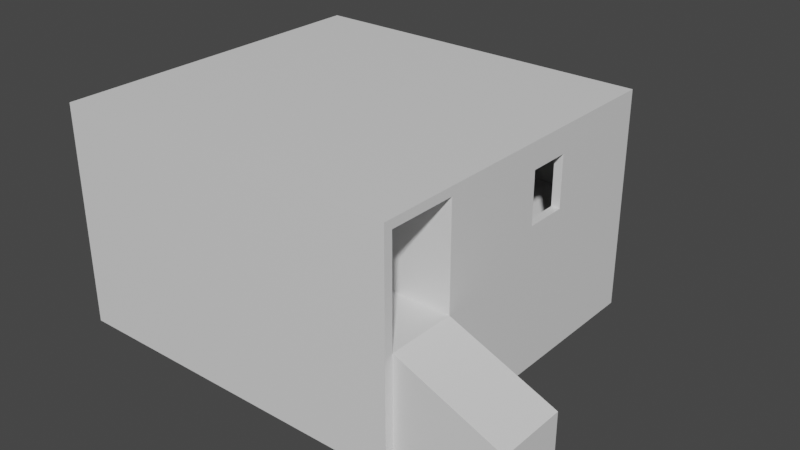 # Source: windowed-showroom.blend  (saved by Blender 3.6.11; exported with 4.5.12 LTS)
import bpy
from mathutils import Matrix  # noqa: F401  (used for matrix-valued properties, if any)

bpy.ops.wm.read_factory_settings(use_empty=True)
scene = bpy.context.scene
scene.name = 'Scene'

# ---- collections
col_collection = bpy.data.collections.new('Collection'); scene.collection.children.link(col_collection)

# ---- materials (node trees are filled in below, after node groups)
mat_material = bpy.data.materials.new('Material')
mat_material.alpha_threshold = 0.0
mat_material.use_transparent_shadow = False
mat_material.roughness = 0.5
mat_material.line_color = (0.0, 0.0, 0.0, 1.0)

# ---- material node trees
mat_material.use_nodes = True; mat_material.node_tree.nodes.clear()
_N = mat_material.node_tree.nodes; _L = mat_material.node_tree.links
n0 = _N.new('ShaderNodeOutputMaterial'); n0.name = 'Material Output'; n0.location = (300, 300)
n1 = _N.new('ShaderNodeBsdfPrincipled'); n1.name = 'Principled BSDF'; n1.location = (10, 300)
n1.distribution = 'GGX'
n1.subsurface_method = 'RANDOM_WALK_SKIN'
n1.inputs[3].default_value = 1.45
n1.inputs[27].default_value = (0.0, 0.0, 0.0, 1.0)
n1.inputs[28].default_value = 1.0
_L.new(n1.outputs[0], n0.inputs[0])
n0.is_active_output = True

# ---- world
world_world = bpy.data.worlds.new('World'); scene.world = world_world
world_world.use_nodes = True; world_world.node_tree.nodes.clear()
_N = world_world.node_tree.nodes; _L = world_world.node_tree.links
n0 = _N.new('ShaderNodeOutputWorld'); n0.name = 'World Output'; n0.location = (300, 300)
n1 = _N.new('ShaderNodeBackground'); n1.name = 'Background'; n1.location = (10, 300)
n1.inputs[0].default_value = (0.05088, 0.05088, 0.05088, 1.0)
_L.new(n1.outputs[0], n0.inputs[0])
n0.is_active_output = True
world_world.color = (0.05088, 0.05088, 0.05088)
world_world.use_sun_shadow = False
world_world.sun_shadow_jitter_overblur = 0.0

# ---- meshes
me_cube = bpy.data.meshes.new('Cube')
me_cube.from_pydata([(9.5, -11.0, -4.0), (-1.0, -1.0, -4.0), (9.5, -1.0, 2.5), (9.5, -1.0, -4.0), (9.25, -1.25, -0.75), (-0.75, -1.25, -0.75), (9.5, -10.75, -0.75), (9.5, -10.75, -4.0), (9.5, -8.75, -4.0), (9.5, -8.75, -0.75), (9.25, -8.5, -0.75), (-1.0, -11.0, -4.0), (-0.75, -10.75, -0.75), (1.25, -11.0, -4.0), (1.25, -1.0, -0.75), (1.25, -1.0, -4.0), (1.25, -11.0, -0.75), (1.25, -1.25, -0.75), (1.25, -1.25, -4.0), (1.25, -10.75, -0.75), (1.25, -10.75, -4.0), (1.25, -8.75, -4.0), (1.25, -8.75, -0.75), (1.25, -8.5, -0.75), (1.25, -8.5, -4.0), (1.25, -11.0, -4.0), (1.25, -1.0, -0.75), (1.25, -1.25, -0.75), (1.25, -10.75, -0.75), (1.25, -8.75, -0.75), (1.25, -8.5, -0.75), (1.25, -1.0, -4.0), (1.25, -11.0, -0.75), (1.25, -1.25, -4.0), (1.25, -10.75, -4.0), (1.25, -8.75, -4.0), (1.25, -8.5, -4.0), (-1.0, -11.0, 2.5), (-1.0, -1.0, 2.5), (9.5, -11.0, 2.5), (9.5, -10.75, 2.5), (9.25, -1.25, 2.25), (-0.75, -1.25, 2.25), (1.25, -1.25, 2.25), (9.5, -8.75, 2.25), (9.25, -8.5, 2.5), (9.25, -8.75, 2.25), (1.25, -8.75, 2.25), (1.25, -1.25, 2.25), (1.25, -10.75, 2.5), (1.25, -1.0, 2.5), (1.25, -11.0, 2.5), (9.25, -1.25, 2.5), (-0.75, -3.875, 2.5), (1.25, -10.75, 2.5), (9.25, -8.75, 2.5), (-0.75, -10.75, 2.5), (1.25, -8.75, 2.5), (1.25, -8.5, 2.5), (1.25, -11.0, 2.5), (1.25, -8.5, 2.5), (1.25, -8.5, 2.25), (9.25, -8.5, 2.25), (9.25, -8.5, 2.5), (1.25, -1.0, 2.5), (-0.75, -8.5, 2.25), (1.25, -8.75, 2.5), (1.25, -8.75, 2.25), (-0.75, -8.75, 2.25), (-0.75, -8.75, 2.5), (9.25, -8.75, 2.5), (9.25, -8.75, 2.25), (1.25, -8.75, 2.25), (1.25, -8.75, 2.5), (1.25, -8.75, 2.5), (1.25, -8.75, 2.25), (-0.75, -8.75, 2.25), (-0.75, -8.75, 2.5), (9.25, -10.75, 2.5), (9.25, -10.75, 2.25), (9.5, -10.75, 2.25), (9.5, -10.75, 2.5), (9.25, -10.75, 2.5), (9.25, -10.75, 2.25), (1.25, -10.75, 2.25), (1.25, -10.75, 2.5), (1.25, -10.75, 2.5), (1.25, -10.75, 2.25), (-0.75, -10.75, 2.25), (-0.75, -10.75, 2.5), (12.5, -8.75, -2.0), (12.5, -10.75, -2.0), (12.5, -10.75, -4.0), (12.5, -8.75, -4.0), (9.5, -5.502, 0.246), (9.5, -5.502, 0.6122), (9.25, -5.502, 0.246), (9.5, -5.502, 1.746), (9.25, -5.502, 1.746), (9.5, -4.252, 1.136), (9.5, -4.252, 1.746), (9.25, -4.252, 1.746), (9.5, -4.252, 0.246), (9.25, -4.252, 0.246)], [], [(6, 0, 7), (26, 3, 31), (16, 11, 13), (3, 33, 31), (37, 1, 11), (12, 19, 22), (8, 35, 36), (12, 22, 23), (27, 23, 30), (30, 22, 29), (29, 19, 28), (26, 17, 27), (28, 16, 32), (25, 16, 13), (18, 36, 24), (24, 35, 21), (21, 34, 20), (15, 33, 18), (20, 25, 13), (15, 26, 31), (2, 81, 44), (47, 71, 72), (48, 65, 42), (2, 44, 9, 95, 97, 100, 99), (37, 38, 1), (50, 52, 2), (45, 52, 41), (55, 73, 70), (57, 72, 73), (46, 70, 71), (66, 77, 74), (67, 74, 75), (69, 76, 77), (68, 75, 76), (81, 80, 44), (50, 26, 27, 43), (43, 27, 4, 41), (34, 35, 8, 7), (90, 9, 6, 91), (54, 28, 32, 59), (37, 11, 16, 51), (39, 0, 6, 40), (23, 17, 5, 12), (47, 29, 9, 46), (36, 33, 3, 8), (8, 3, 2, 99, 102, 94, 95, 9), (11, 1, 18, 24), (6, 9, 29, 28), (27, 17, 23), (30, 23, 22), (24, 21, 11), (21, 20, 11), (29, 22, 19), (15, 18, 1), (26, 14, 17), (28, 19, 16), (25, 32, 16), (20, 13, 11), (1, 14, 15), (0, 32, 25), (9, 44, 46), (51, 16, 19, 49), (10, 4, 27, 30), (86, 74, 77, 89), (18, 33, 36), (24, 36, 35), (21, 35, 34), (15, 31, 33), (20, 34, 25), (15, 14, 26), (47, 46, 71), (58, 30, 29, 47), (64, 14, 1, 38), (40, 6, 28, 54), (41, 4, 103, 101, 98, 45), (2, 3, 26, 50), (42, 5, 17, 48), (59, 32, 0, 39), (45, 10, 30, 58), (5, 42, 12), (48, 17, 14, 64), (49, 19, 12, 56), (51, 49, 56, 37), (81, 2, 52, 45), (38, 53, 64), (45, 55, 81), (56, 53, 38, 37), (39, 40, 54, 59), (55, 45, 58, 57), (56, 12, 42, 53), (47, 57, 58), (60, 61, 62, 63), (25, 34, 7, 0), (68, 65, 48, 67), (60, 50, 43, 61), (42, 65, 53), (63, 52, 50, 60), (61, 43, 41, 62), (62, 41, 52, 63), (69, 53, 65, 68), (55, 57, 73), (67, 48, 64, 66), (66, 64, 53, 69), (82, 70, 73, 85), (88, 76, 75, 87), (78, 79, 80, 81), (57, 47, 72), (46, 55, 70), (66, 69, 77), (67, 66, 74), (69, 68, 76), (68, 67, 75), (85, 84, 83, 82), (89, 88, 87, 86), (78, 55, 46, 79), (79, 46, 44, 80), (85, 73, 72, 84), (55, 78, 81), (83, 71, 70, 82), (89, 77, 76, 88), (87, 75, 74, 86), (84, 72, 71, 83), (92, 93, 90, 91), (92, 7, 8, 93), (90, 93, 8, 9), (91, 6, 7, 92), (103, 102, 99, 100, 101), (45, 98, 96, 103, 4, 10), (96, 94, 102, 103), (97, 98, 101, 100), (94, 96, 98, 97, 95)])
_uv = me_cube.uv_layers.new(name='UVMap')
_uv.uv.foreach_set('vector', [0.4058, 0.7029, 0.413, 0.7971, 0.4058, 0.7971, 0.6957, 0.2391, 0.7899, -6.883e-09, 0.7899, 0.2391, 0.8478, 0.8696, 0.913, 0.9638, 0.8478, 0.9638, 0.4783, 0.2391, 0.471, 1.434e-10, 0.4783, -1.734e-10, 1.552e-08, 0.3551, 0.1884, 0.06522, 0.1884, 0.3551, 0.6014, 0.2899, 0.6594, 0.2899, 0.6594, 0.3478, 0.2536, 0.2391, 0.2536, 9.646e-09, 0.2609, 9.329e-09, 0.6014, 0.2899, 0.6594, 0.3478, 0.6594, 0.3551, 0.1884, 0.3551, 0.1884, 0.3551, 0.1884, 0.3551, 0.1884, 0.3551, 0.1884, 0.3551, 0.1884, 0.3551, 0.1884, 0.3551, 0.1884, 0.3551, 0.1884, 0.3551, 0.1884, 0.3551, 0.1884, 0.3551, 0.1884, 0.3551, 0.1884, 0.3551, 0.1884, 0.3551, 0.1884, 0.3551, 0.1884, 0.3551, 0.1884, 0.3551, 0.1884, 0.3551, 0.1884, 0.3551, 0.1884, 0.3551, 0.1884, 0.3551, 0.1884, 0.3551, 0.1884, 0.3551, 0.1884, 0.3551, 0.1884, 0.3551, 0.1884, 0.3551, 0.1884, 0.3551, 0.1884, 0.3551, 0.1884, 0.3551, 0.1884, 0.3551, 0.1884, 0.3551, 0.1884, 0.3551, 0.1884, 0.3551, 0.1884, 0.3551, 0.1884, 0.3551, 0.1884, 0.3551, 1.405e-08, 0.6377, 1.699e-09, 0.3551, 0.007246, 0.413, 0.1884, 0.3551, 0.1884, 0.3551, 0.1884, 0.3551, 0.0942, 0.8551, 0.1522, 0.6449, 0.1522, 0.8551, 1.405e-08, 0.6377, 0.007246, 0.413, 0.0942, 0.413, 0.05472, 0.5072, 0.02186, 0.5072, 0.02186, 0.5434, 0.03953, 0.5434, 1.552e-08, 0.3551, 2.851e-09, 0.06522, 0.1884, 0.06522, 0.4275, 0.3261, 0.1957, 0.3333, 0.1884, 0.3261, 0.8478, 0.7754, 0.8478, 0.5652, 0.8551, 0.5652, 0.1884, 0.3551, 0.1884, 0.3551, 0.1884, 0.3551, 0.1884, 0.3551, 0.1884, 0.3551, 0.1884, 0.3551, 0.1884, 0.3551, 0.1884, 0.3551, 0.1884, 0.3551, 0.1884, 0.3551, 0.1884, 0.3551, 0.1884, 0.3551, 0.1884, 0.3551, 0.1884, 0.3551, 0.1884, 0.3551, 0.1884, 0.3551, 0.1884, 0.3551, 0.1884, 0.3551, 0.1884, 0.3551, 0.1884, 0.3551, 0.1884, 0.3551, 1.699e-09, 0.3551, 0.007246, 0.3551, 0.007246, 0.413, 0.6594, 0.2899, 0.7536, 0.2899, 0.7536, 0.2971, 0.6666, 0.2971, 0.6666, 0.2971, 0.7536, 0.2971, 0.7536, 0.529, 0.6666, 0.529, 0.1957, 1.218e-08, 0.2536, 9.646e-09, 0.2536, 0.2391, 0.1957, 0.2391, 0.4783, 0.3268, 0.4783, 0.2391, 0.5362, 0.2391, 0.5362, 0.3268, 0.4203, 0.6087, 0.4203, 0.7029, 0.413, 0.7029, 0.413, 0.6087, 0.913, 0.7754, 0.913, 0.9638, 0.8478, 0.8696, 0.8478, 0.7754, 0.413, 0.6087, 0.413, 0.7971, 0.4058, 0.7029, 0.4058, 0.6087, 0.6594, 0.3551, 0.6594, 0.5652, 0.6014, 0.5652, 0.6014, 0.2899, 0.7536, 0.2899, 0.8406, 0.2899, 0.8406, 0.529, 0.7536, 0.5217, 0.2609, 9.329e-09, 0.471, 1.434e-10, 0.4783, 0.2391, 0.2536, 0.2391, 0.1884, 0.413, 0.1884, 0.6377, 1.405e-08, 0.6377, 0.03953, 0.5434, 0.06533, 0.5434, 0.06533, 0.5072, 0.05472, 0.5072, 0.0942, 0.413, 0.6014, 0.0, 0.6014, 0.2899, 0.5362, 0.2826, 0.5362, 0.07246, 0.5362, 0.2391, 0.4783, 0.2391, 0.4783, 1.382e-08, 0.5362, 1.382e-08, 0.1884, 0.3551, 0.1884, 0.3551, 0.1884, 0.3551, 0.1884, 0.3551, 0.1884, 0.3551, 0.1884, 0.3551, 0.5362, 0.07246, 0.5362, 0.06522, 0.6014, 0.0, 0.5362, 0.06522, 0.5362, 0.007246, 0.6014, 0.0, 0.1884, 0.3551, 0.1884, 0.3551, 0.1884, 0.3551, 0.5362, 0.2899, 0.5362, 0.2826, 0.6014, 0.2899, 0.1884, 0.3551, 0.1884, 0.3551, 0.1884, 0.3551, 0.1884, 0.3551, 0.1884, 0.3551, 0.1884, 0.3551, 0.1884, 0.3551, 0.1884, 0.3551, 0.1884, 0.3551, 0.5362, 0.007246, 0.5362, 0.0, 0.6014, 0.0, 0.1884, 0.06522, 0.0942, -6.624e-10, 0.1884, -4.78e-09, 0.7898, 0.8043, 0.6956, 0.5652, 0.7898, 0.5652, 0.8406, 0.529, 0.7536, 0.529, 0.7536, 0.5217, 0.1594, 0.6377, 0.1594, 0.7319, 0.1522, 0.7319, 0.1522, 0.6377, 1.0, 0.2318, 0.7899, 0.2318, 0.7899, 6.911e-09, 1.0, 6.911e-09, 0.3043, 0.8406, 0.3043, 0.8986, 0.2464, 0.8986, 0.2464, 0.8406, 0.1884, 0.3551, 0.1884, 0.3551, 0.1884, 0.3551, 0.1884, 0.3551, 0.1884, 0.3551, 0.1884, 0.3551, 0.1884, 0.3551, 0.1884, 0.3551, 0.1884, 0.3551, 0.1884, 0.3551, 0.1884, 0.3551, 0.1884, 0.3551, 0.1884, 0.3551, 0.1884, 0.3551, 0.1884, 0.3551, 0.1884, 0.3551, 0.1884, 0.3551, 0.1884, 0.3551, 0.1884, 0.3551, 0.1884, 0.3551, 0.1884, 0.3551, 0.1667, 0.6377, 0.1667, 0.7319, 0.1594, 0.7319, 0.1594, 0.6449, 1.51e-16, 3.455e-09, 0.0942, -6.624e-10, 0.1884, 0.06522, 2.851e-09, 0.06522, 0.442, 0.6021, 0.5362, 0.6021, 0.5362, 0.8412, 0.442, 0.8412, 0.8551, 0.5652, 0.942, 0.5652, 0.9131, 0.6522, 0.8697, 0.6522, 0.8697, 0.6885, 0.8478, 0.7754, 0.6014, 1.353e-09, 0.7899, -6.883e-09, 0.6957, 0.2391, 0.6014, 0.2391, 0.5942, 0.8116, 0.5942, 0.8986, 0.5362, 0.8986, 0.5362, 0.8116, 0.6014, 0.5652, 0.6956, 0.5652, 0.7898, 0.8043, 0.6014, 0.8043, 2.312e-10, 0.6377, 0.0942, 0.6377, 0.0942, 0.8696, 1.037e-08, 0.8696, 0.5362, 0.6021, 0.4493, 0.6021, 0.5362, 0.3268, 0.8478, 0.5072, 0.9348, 0.5072, 0.9348, 0.5145, 0.8406, 0.5145, 0.8478, 0.7971, 0.8478, 0.8913, 0.7898, 0.8913, 0.7898, 0.7971, 0.6014, 0.2899, 0.6014, 0.2971, 0.5435, 0.2971, 0.5362, 0.2899, 0.1884, 0.6087, 0.1884, 0.3261, 0.1957, 0.3333, 0.1957, 0.5435, 0.5362, 0.5797, 0.5435, 0.4964, 0.6014, 0.5797, 0.1957, 0.5435, 0.1957, 0.5507, 0.1884, 0.6087, 0.5435, 0.2971, 0.5435, 0.4964, 0.5362, 0.5797, 0.5362, 0.2899, 0.4347, 0.5652, 0.4275, 0.5652, 0.4275, 0.3261, 0.4347, 0.3261, 0.1957, 0.5507, 0.1957, 0.5435, 0.4275, 0.5435, 0.4275, 0.5507, 0.442, 0.3268, 0.5362, 0.3268, 0.4493, 0.6021, 0.442, 0.526, 0.1594, 0.6449, 0.1594, 0.6377, 0.1667, 0.6377, 0.4347, 0.3261, 0.442, 0.3261, 0.442, 0.558, 0.4347, 0.558, 0.1884, 1.25e-08, 0.1957, 1.218e-08, 0.1957, 0.2391, 0.1884, 0.2391, 0.1522, 0.6377, 0.1522, 0.6449, 0.0942, 0.8551, 0.0942, 0.6377, 0.6594, 0.5072, 0.6594, 0.2899, 0.6666, 0.2971, 0.6666, 0.5072, 0.4347, 0.5652, 0.4347, 0.7753, 0.4275, 0.6413, 0.1957, 0.5435, 0.1957, 0.3333, 0.4275, 0.3261, 0.4275, 0.5435, 0.1884, 0.6087, 0.3986, 0.6087, 0.3986, 0.8406, 0.1884, 0.8406, 0.4058, 0.6087, 0.4058, 0.8188, 0.3986, 0.8188, 0.3986, 0.6087, 0.4275, 0.7826, 0.4275, 0.6413, 0.4347, 0.7753, 0.4347, 0.7826, 0.1884, 0.3551, 0.1884, 0.3551, 0.1884, 0.3551, 0.8478, 0.2899, 0.8478, 0.5072, 0.8406, 0.5145, 0.8406, 0.2899, 0.6014, 0.3551, 0.6014, 0.5797, 0.5435, 0.4964, 0.5435, 0.3551, 0.8478, 0.7971, 0.7898, 0.7971, 0.7898, 0.5652, 0.8478, 0.5652, 0.7899, 0.2318, 0.8478, 0.2318, 0.8478, 0.2898, 0.7899, 0.2898, 0.6087, 0.2826, 0.6087, 0.2899, 0.6014, 0.2899, 0.6014, 0.2826, 0.1884, 0.3551, 0.1884, 0.3551, 0.1884, 0.3551, 0.1884, 0.3551, 0.1884, 0.3551, 0.1884, 0.3551, 0.1884, 0.3551, 0.1884, 0.3551, 0.1884, 0.3551, 0.1884, 0.3551, 0.1884, 0.3551, 0.1884, 0.3551, 0.1884, 0.3551, 0.1884, 0.3551, 0.1884, 0.3551, 0.1884, 0.3551, 0.1884, 0.3551, 0.1884, 0.3551, 0.4347, 0.558, 0.442, 0.558, 0.442, 0.7899, 0.4347, 0.7899, 0.1667, 0.6377, 0.1739, 0.6377, 0.1739, 0.6957, 0.1667, 0.6957, 0.1739, 0.6957, 0.1739, 0.6377, 0.1812, 0.6377, 0.1812, 0.6957, 0.1884, 0.6377, 0.1884, 0.6957, 0.1812, 0.6957, 0.1812, 0.6377, 0.1667, 0.7536, 0.1667, 0.6957, 0.1739, 0.6957, 0.1739, 0.7536, 0.1957, 0.5507, 0.1957, 0.6087, 0.1884, 0.6087, 0.1812, 0.6957, 0.1812, 0.7536, 0.1739, 0.7536, 0.1739, 0.6957, 0.1812, 0.7536, 0.1812, 0.6957, 0.1884, 0.6957, 0.1884, 0.7536, 0.4203, 0.7029, 0.4203, 0.7609, 0.413, 0.7609, 0.413, 0.7029, 0.5362, 0.5797, 0.5942, 0.5797, 0.5942, 0.8116, 0.5362, 0.8116, 0.2464, 0.8986, 0.1884, 0.8986, 0.1884, 0.8406, 0.2464, 0.8406, 0.1957, 0.3261, 0.1957, 0.2391, 0.2536, 0.2391, 0.2536, 0.3261, 0.6884, 0.8406, 0.6884, 0.8986, 0.6014, 0.8986, 0.6014, 0.8043, 0.6884, 0.8406, 0.7753, 0.8043, 0.7753, 0.8986, 0.6884, 0.8986, 0.375, 0.3918, 0.375, 0.4126, 0.5234, 0.4126, 0.625, 0.4126, 0.625, 0.3918, 0.8478, 0.7754, 0.8697, 0.6885, 0.9131, 0.6885, 0.9131, 0.6522, 0.942, 0.5652, 0.942, 0.7754, 0.2668, 0.75, 0.2876, 0.75, 0.2876, 0.5, 0.2668, 0.5, 0.7124, 0.75, 0.7332, 0.75, 0.7332, 0.5, 0.7124, 0.5, 0.6087, 0.2826, 0.6014, 0.2826, 0.6014, 0.2391, 0.6087, 0.2391, 0.6087, 0.272])
me_cube.materials.append(mat_material)
me_cube.use_mirror_vertex_groups = False
me_cube.update()

# ---- objects
ob_cube = bpy.data.objects.new('Cube', me_cube)

# ---- transforms, parenting, visibility, modifiers, constraints
ob_cube.location = (0.0, 0.0, 0.0)
ob_cube.lock_rotations_4d = False
ob_cube.empty_display_type = 'ARROWS'
ob_cube.lineart.crease_threshold = 0.0

# ---- collection membership
col_collection.objects.link(ob_cube)

# ---- scene / render settings (as saved in the file)
scene.frame_start = 1; scene.frame_end = 250; scene.frame_set(1)
scene.render.engine = 'BLENDER_EEVEE_NEXT'
scene.cycles.sampling_pattern = 'TABULATED_SOBOL'
scene.view_settings.view_transform = 'Filmic'
bpy.context.view_layer.update()

# ---- added for rendering (the .blend has no active camera and no usable light): camera, sun
cam_auto = bpy.data.cameras.new('AutoCamera')
cam_auto.lens = 50.0
cam_auto.sensor_width = 36.0
cam_auto.clip_end = 1000.0
ob_auto_camera = bpy.data.objects.new('AutoCamera', cam_auto)
scene.collection.objects.link(ob_auto_camera)
ob_auto_camera.location = (22.4169, -26.0003, 12.5835)
ob_auto_camera.rotation_euler = (1.09748, -7.21219e-08, 0.694738)
scene.camera = ob_auto_camera
light_auto_sun = bpy.data.lights.new('AutoSun', 'SUN')
light_auto_sun.energy = 3.0
light_auto_sun.angle = 0.0523599
ob_auto_sun = bpy.data.objects.new('AutoSun', light_auto_sun)
scene.collection.objects.link(ob_auto_sun)
ob_auto_sun.rotation_euler = (0.872665, 0.174533, 0.523599)
bpy.context.view_layer.update()
